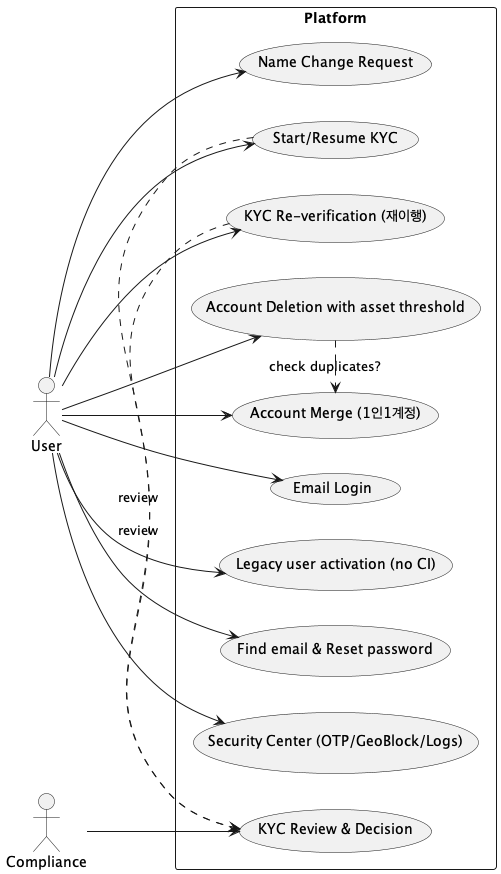

The diagram above was rendered by PlantUML. Its source (embedded in the PNG):
@startuml UseCases - Login & KYC
left to right direction
skinparam monochrome true


actor User
actor Compliance


rectangle Platform {
usecase "Email Login" as UC1
usecase "Legacy user activation (no CI)" as UC2
usecase "Find email & Reset password" as UC3
usecase "Start/Resume KYC" as UC4
usecase "KYC Re-verification (재이행)" as UC5
usecase "KYC Review & Decision" as UC6
usecase "Security Center (OTP/GeoBlock/Logs)" as UC7
usecase "Account Merge (1인1계정)" as UC8
usecase "Name Change Request" as UC9
usecase "Account Deletion with asset threshold" as UC10
}


User --> UC1
User --> UC2
User --> UC3
User --> UC4
User --> UC5
Compliance --> UC6
User --> UC7
User --> UC8
User --> UC9
User --> UC10


UC4 .> UC6 : «review»
UC5 .> UC6 : «review»
UC10 .> UC8 : «check duplicates?»


@enduml